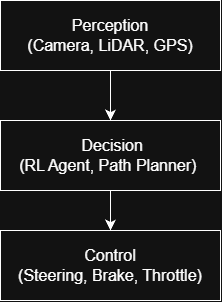

The diagram above was exported from draw.io. Its source (the exported page's mxGraphModel, read from the mxfile embedded in the PNG):
<mxGraphModel dx="620" dy="614" grid="1" gridSize="10" guides="1" tooltips="1" connect="1" arrows="1" fold="1" page="1" pageScale="1" pageWidth="850" pageHeight="1100" math="0" shadow="0">
  <root>
    <mxCell id="0" />
    <mxCell id="1" parent="0" />
    <mxCell id="l2eBPQ3b-Ad7TN0txH7p-5" edge="1" parent="1" source="l2eBPQ3b-Ad7TN0txH7p-1" style="edgeStyle=none;curved=1;rounded=0;orthogonalLoop=1;jettySize=auto;html=1;exitX=0.5;exitY=1;exitDx=0;exitDy=0;entryX=0.5;entryY=0;entryDx=0;entryDy=0;fontSize=12;startSize=8;endSize=8;" target="l2eBPQ3b-Ad7TN0txH7p-3">
      <mxGeometry relative="1" as="geometry" />
    </mxCell>
    <mxCell id="l2eBPQ3b-Ad7TN0txH7p-1" parent="1" style="whiteSpace=wrap;html=1;" value="" vertex="1">
      <mxGeometry height="70" width="220" x="210" y="240" as="geometry" />
    </mxCell>
    <mxCell id="l2eBPQ3b-Ad7TN0txH7p-6" edge="1" parent="1" source="l2eBPQ3b-Ad7TN0txH7p-3" style="edgeStyle=none;curved=1;rounded=0;orthogonalLoop=1;jettySize=auto;html=1;exitX=0.5;exitY=1;exitDx=0;exitDy=0;entryX=0.5;entryY=0;entryDx=0;entryDy=0;fontSize=12;startSize=8;endSize=8;" target="l2eBPQ3b-Ad7TN0txH7p-4">
      <mxGeometry relative="1" as="geometry" />
    </mxCell>
    <mxCell id="l2eBPQ3b-Ad7TN0txH7p-3" parent="1" style="whiteSpace=wrap;html=1;" value="" vertex="1">
      <mxGeometry height="70" width="220" x="210" y="360" as="geometry" />
    </mxCell>
    <mxCell id="l2eBPQ3b-Ad7TN0txH7p-4" parent="1" style="whiteSpace=wrap;html=1;" value="" vertex="1">
      <mxGeometry height="70" width="220" x="210" y="470" as="geometry" />
    </mxCell>
    <mxCell id="l2eBPQ3b-Ad7TN0txH7p-8" parent="1" style="text;html=1;whiteSpace=wrap;strokeColor=none;fillColor=none;align=center;verticalAlign=middle;rounded=0;fontSize=16;" value="Perception&lt;div&gt;&lt;div&gt;(Camera, LiDAR, GPS)&lt;/div&gt;&lt;/div&gt;" vertex="1">
      <mxGeometry height="70" width="220" x="210" y="240" as="geometry" />
    </mxCell>
    <mxCell id="l2eBPQ3b-Ad7TN0txH7p-9" parent="1" style="text;html=1;whiteSpace=wrap;strokeColor=none;fillColor=none;align=center;verticalAlign=middle;rounded=0;fontSize=16;" value="&amp;nbsp;Decision&lt;div&gt;(RL Agent, Path Planner)&amp;nbsp;&lt;/div&gt;" vertex="1">
      <mxGeometry height="70" width="220" x="210" y="360" as="geometry" />
    </mxCell>
    <mxCell id="l2eBPQ3b-Ad7TN0txH7p-10" parent="1" style="text;html=1;whiteSpace=wrap;strokeColor=none;fillColor=none;align=center;verticalAlign=middle;rounded=0;fontSize=16;" value="Control&lt;div&gt;(Steering, Brake, Throttle)&lt;/div&gt;" vertex="1">
      <mxGeometry height="70" width="220" x="210" y="470" as="geometry" />
    </mxCell>
  </root>
</mxGraphModel>